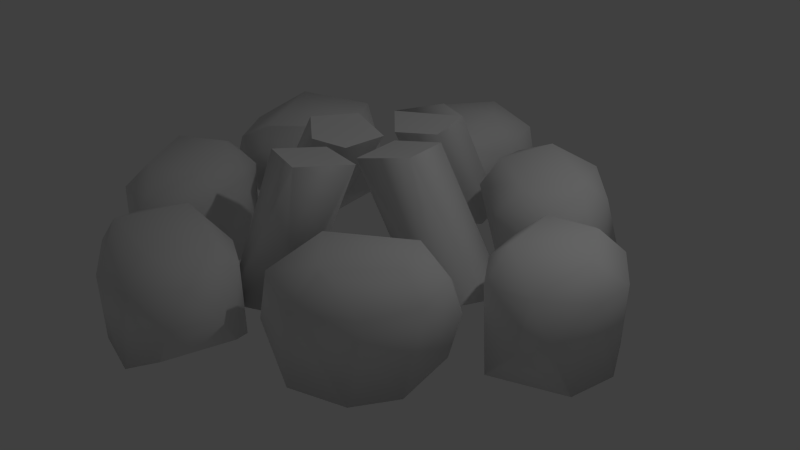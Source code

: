 # Source: firepit.blend  (saved by Blender 2.64.0; exported with 4.5.12 LTS)
import bpy
from mathutils import Matrix  # noqa: F401  (used for matrix-valued properties, if any)

bpy.ops.wm.read_factory_settings(use_empty=True)
scene = bpy.context.scene
scene.name = 'Scene'

# ---- collections
col_collection_1 = bpy.data.collections.new('Collection 1'); scene.collection.children.link(col_collection_1)

# ---- world
world_world = bpy.data.worlds.new('World'); scene.world = world_world
world_world.color = (0.05088, 0.05088, 0.05088)
world_world.use_sun_shadow = False
world_world.sun_shadow_jitter_overblur = 0.0
world_world.cycles.sampling_method = 'MANUAL'
world_world.cycles.sample_map_resolution = 256

# ---- cameras
cam_camera = bpy.data.cameras.new('Camera')
cam_camera.clip_end = 100.0
cam_camera.lens = 35.0
cam_camera.sensor_width = 32.0
cam_camera.sensor_height = 18.0
cam_camera.ortho_scale = 7.314
cam_camera.dof.focus_distance = 0.0
cam_camera.dof.aperture_fstop = 128.0

# ---- lights
light_lamp = bpy.data.lights.new('Lamp', 'POINT')
light_lamp.transmission_factor = 0.0
light_lamp.cutoff_distance = 30.0
light_lamp.energy = 100.0
light_lamp.shadow_buffer_clip_start = 1.001
light_lamp.shadow_soft_size = 0.1
light_lamp.shadow_maximum_resolution = 0.006
light_lamp.use_absolute_resolution = True
light_lamp.cycles.use_multiple_importance_sampling = False

# ---- meshes
me_cube_001 = bpy.data.meshes.new('Cube.001')
me_cube_001.from_pydata([(131.1, 79.5, -36.49), (-43.41, 149.5, -203.6), (252.1, -74.74, -12.1), (-117.5, -159.4, -12.08), (-116.1, -290.3, -195.3), (263.9, 94.91, 5.436), (-146.6, -164.7, 39.72), (121.8, -82.28, -9.644), (-57.34, -220.7, 54.47), (55.45, 205.7, -108.1), (15.35, 193.6, -207.2), (68.2, 183.0, -210.0), (-259.7, -8.477, -146.1), (-171.5, -236.7, -76.61), (130.3, 231.8, 21.78), (315.6, -80.98, 14.76), (-129.5, -240.8, -94.03), (-144.9, 51.69, -196.2), (-102.2, 285.8, -19.64), (195.6, -8.002, -148.0), (64.22, -250.4, -150.1), (-169.5, -44.93, -157.4), (-33.24, 207.8, -157.9), (181.1, 212.6, 30.57), (33.11, 226.7, -16.27), (-50.2, -50.29, 115.0), (-237.1, -49.58, 14.77), (5.688, -311.2, 42.8), (96.0, -228.1, 14.76), (-185.2, 144.3, -128.4), (-49.35, 284.2, 54.84), (179.2, -62.86, -149.6), (-44.5, 148.9, -174.1), (46.29, 156.0, -171.6), (173.3, -43.85, -156.2), (91.82, -22.59, 129.1), (-7.494, -213.3, -156.1), (-11.9, -29.49, 101.1), (211.6, -20.95, -16.47), (-120.5, -245.5, 14.68), (209.4, -141.8, 42.53), (-264.6, -168.1, -19.64), (-146.9, -74.89, -207.6), (72.05, -186.7, -198.0), (-208.2, -187.8, 43.18), (-113.3, 75.41, 54.93), (71.78, 119.8, -25.64), (215.7, 140.8, 41.26), (-10.68, 169.4, -0.2643), (-127.1, 257.2, -203.8), (-173.4, -52.42, -12.11), (-46.59, -112.0, 124.6), (-196.9, -230.1, -150.2), (60.01, -295.2, 1.595), (-212.7, -23.71, -129.1), (221.8, 93.11, -75.12), (85.63, 140.8, 36.37), (-129.6, 28.82, 66.06), (349.4, 36.14, -19.82), (-52.2, 88.2, 116.9), (151.0, -244.5, -14.32), (89.55, -121.3, -207.9), (272.3, 107.2, -71.86), (139.9, -243.6, -197.1), (-11.0, 31.66, 100.2), (26.88, -46.55, 106.3), (-4.523, 226.7, 56.94), (-268.7, -81.28, -195.3), (328.7, 67.48, -204.0), (337.7, -77.98, -76.55), (245.4, 122.0, -65.66), (-62.69, 143.8, -12.08), (40.17, -223.0, -12.08), (-156.2, -0.05908, -121.1), (44.8, 69.63, 112.2), (-77.92, -198.3, -12.1), (-247.2, 118.0, -124.1), (-108.8, 228.1, 43.44), (-119.3, -139.5, -204.0), (-194.5, 116.6, -194.1), (-8.937, -344.7, -203.6), (333.6, -14.14, 55.19), (-10.57, -197.5, -16.47), (126.8, -83.16, -204.0), (-78.02, -299.5, 55.21), (-90.81, 158.7, 27.88), (14.81, -341.1, -11.41), (232.6, -168.6, -203.8), (24.44, 292.5, -97.64), (-46.5, -342.2, -19.64), (312.2, 84.6, -11.41), (-95.8, -16.01, 130.4), (-127.3, 118.3, -155.2), (293.5, 59.58, 42.76), (23.55, -211.8, -204.2), (56.65, -322.4, -71.86), (-294.4, 39.36, 9.601), (247.3, 154.7, -130.2), (-25.23, -47.76, 107.0), (-123.4, -195.5, -150.0), (226.9, 56.48, 33.23), (-11.38, 138.6, 130.8), (-158.9, -220.9, -0.6727), (63.95, 203.9, 12.86), (-148.6, 206.5, -150.2), (-20.13, 308.9, -197.0), (79.22, 40.24, 125.4), (108.8, 27.32, -179.8), (349.9, -49.85, -197.0), (101.2, -157.6, 53.96), (87.76, -234.1, -94.03), (355.3, 15.84, -207.9), (126.6, -43.6, -173.6), (202.0, 0.3809, -207.3), (-112.2, 62.61, -126.2), (-169.3, 143.9, 58.68), (71.3, -169.3, -12.11), (24.74, -248.7, 40.38), (-131.2, 47.29, -171.7), (206.9, 89.08, -5.181), (-216.3, 7.133, -183.1), (-243.6, -198.7, -203.6), (285.0, 101.5, -150.5), (-109.1, -29.54, -180.0), (-260.8, 53.08, -180.2), (-239.0, -39.56, -94.03), (-266.9, 105.0, 67.58), (49.5, -179.9, -164.6), (35.75, 123.7, 127.0), (-199.2, 11.53, -147.2), (159.4, 98.3, 25.72), (-224.9, -214.7, -11.41), (36.78, 200.7, -160.1), (75.24, -273.4, -75.19), (116.4, 252.9, -175.0), (-79.41, -328.9, -207.2), (310.0, -92.32, -102.0), (45.71, -62.76, 111.0), (16.86, -119.8, -181.2), (209.8, 70.65, -149.5), (-150.8, 192.7, -71.86), (-30.37, 312.4, -14.32), (-193.6, -45.78, -195.5), (88.58, 140.2, -232.5), (-251.1, -117.9, 55.47), (-87.22, 295.8, -207.7), (-139.4, 237.1, -11.41), (241.8, -114.2, -150.3), (202.1, 35.04, -12.08), (-47.45, -177.3, -165.7), (-123.9, 147.7, -75.19), (226.7, 174.1, -2.405), (88.88, 237.9, -42.38), (-269.8, -19.03, -63.49), (172.4, -84.68, 33.13), (-33.36, -130.8, -177.3), (-71.41, 43.1, 122.7), (176.9, 42.95, -155.7), (-111.9, -302.5, -14.32), (-275.3, -129.8, -206.4), (-185.2, -87.24, 57.68), (125.8, 193.4, 68.21), (163.1, -212.1, 55.29), (256.5, -43.34, 54.07), (202.0, -215.9, -207.8), (198.9, -63.47, -51.14), (6.129, 119.8, -181.6), (-275.5, -92.29, -14.32), (263.9, -82.37, -199.6), (-120.9, 126.2, -46.5), (19.11, 283.0, 15.28), (240.2, -146.2, -11.86), (198.3, 74.42, -75.8), (357.0, -26.32, -7.125), (237.0, -88.62, -76.61), (214.9, -202.2, -19.64), (-188.8, -17.88, 63.01), (-244.7, -24.78, 9.583), (227.3, -98.39, 1.021), (204.2, 88.45, -165.3), (-5.264, 44.79, 105.8), (9.683, 30.51, 99.88), (32.34, 242.1, -195.5), (-135.8, 188.6, 9.123), (-99.31, 142.0, -150.0), (-131.8, -102.4, -0.4639), (-93.19, -206.4, -198.5), (21.7, -133.2, 129.9), (-26.53, -194.4, -208.0), (-283.4, 74.34, -128.3), (-126.9, -206.1, -63.69), (215.6, 225.7, -171.2), (-293.1, 22.63, -108.7), (44.67, -329.2, -150.0), (151.7, 97.27, -230.5)], [], [(166, 180, 32), (13, 131, 52), (113, 168, 2), (174, 147, 31), (1, 184, 104), (59, 74, 128), (144, 44, 160), (116, 61, 43), (103, 9, 46), (189, 76, 79), (189, 79, 124), (153, 54, 177), (169, 29, 115), (7, 154, 165), (4, 186, 135), (140, 146, 104), (132, 33, 22), (90, 5, 93), (30, 77, 66), (111, 113, 68), (150, 85, 183), (2, 136, 15), (129, 91, 156), (15, 69, 173), (50, 26, 160), (101, 59, 128), (115, 126, 57), (76, 126, 29), (149, 51, 155), (115, 57, 45), (83, 147, 87), (95, 86, 193), (33, 32, 22), (46, 130, 56), (107, 181, 157), (55, 122, 139), (189, 124, 192), (130, 119, 47), (112, 107, 19), (192, 124, 12), (69, 136, 108), (38, 113, 2), (126, 96, 177), (80, 20, 193), (138, 137, 127), (152, 14, 134), (100, 93, 5), (92, 17, 79), (112, 65, 107), (155, 98, 138), (109, 40, 154), (24, 170, 66), (141, 145, 18), (136, 2, 168), (152, 9, 103), (109, 28, 162), (21, 25, 91), (158, 4, 135), (103, 56, 161), (29, 126, 115), (146, 30, 18), (142, 42, 159), (157, 106, 19), (157, 181, 106), (163, 93, 100), (95, 193, 133), (70, 97, 151), (153, 192, 12), (183, 146, 140), (166, 74, 180), (78, 99, 52), (167, 125, 67), (48, 24, 66), (163, 15, 81), (26, 144, 160), (108, 168, 111), (109, 7, 116), (1, 145, 10), (57, 176, 73), (165, 154, 178), (16, 75, 186), (34, 35, 65), (83, 87, 164), (143, 191, 194), (161, 130, 47), (86, 27, 84), (114, 169, 45), (12, 54, 153), (83, 31, 147), (191, 179, 194), (150, 184, 71), (84, 158, 89), (15, 173, 81), (7, 31, 83), (68, 139, 122), (86, 80, 193), (113, 111, 168), (168, 108, 136), (123, 64, 37), (54, 12, 120), (172, 194, 179), (33, 166, 32), (85, 66, 77), (23, 161, 47), (22, 59, 101), (86, 53, 27), (14, 103, 161), (162, 40, 109), (26, 125, 167), (140, 104, 150), (148, 38, 163), (158, 135, 89), (123, 37, 25), (118, 64, 123), (186, 4, 16), (90, 81, 58), (90, 58, 68), (54, 120, 17), (54, 17, 73), (171, 40, 162), (132, 74, 33), (148, 163, 100), (191, 23, 151), (21, 91, 129), (19, 35, 34), (29, 169, 92), (149, 155, 127), (132, 128, 74), (151, 97, 191), (58, 111, 68), (114, 57, 73), (66, 170, 30), (53, 95, 133), (71, 85, 150), (3, 99, 78), (117, 27, 53), (42, 50, 185), (170, 141, 30), (121, 42, 78), (185, 160, 6), (162, 60, 175), (131, 102, 44), (82, 94, 188), (17, 114, 73), (0, 130, 46), (185, 50, 160), (19, 106, 35), (143, 134, 191), (114, 45, 57), (24, 10, 182), (178, 171, 174), (91, 25, 37), (47, 151, 23), (71, 48, 85), (67, 142, 159), (191, 97, 179), (103, 46, 56), (138, 98, 137), (79, 17, 120), (89, 135, 80), (9, 143, 46), (48, 10, 24), (131, 41, 121), (23, 14, 161), (42, 121, 159), (75, 16, 39), (190, 99, 3), (7, 61, 116), (127, 137, 187), (72, 82, 8), (92, 114, 17), (131, 44, 144), (47, 70, 151), (9, 11, 143), (167, 159, 41), (39, 158, 84), (92, 169, 114), (28, 110, 60), (142, 67, 125), (59, 180, 74), (172, 179, 70), (141, 105, 145), (116, 28, 109), (3, 102, 190), (54, 176, 177), (115, 45, 169), (165, 31, 7), (129, 156, 118), (185, 78, 42), (133, 20, 72), (155, 138, 127), (107, 65, 181), (14, 191, 134), (41, 159, 121), (35, 106, 181), (72, 8, 117), (91, 37, 64), (35, 181, 65), (39, 84, 8), (155, 51, 98), (183, 140, 150), (72, 20, 94), (182, 10, 105), (56, 130, 161), (188, 135, 186), (127, 187, 36), (86, 84, 89), (141, 88, 105), (175, 164, 87), (81, 93, 163), (72, 53, 133), (80, 188, 94), (146, 49, 104), (102, 131, 13), (125, 50, 142), (1, 48, 71), (5, 62, 55), (55, 100, 5), (5, 90, 62), (69, 108, 173), (29, 92, 79), (31, 165, 174), (90, 93, 81), (170, 88, 141), (170, 24, 88), (118, 156, 64), (146, 18, 49), (32, 180, 59), (39, 16, 158), (110, 116, 43), (167, 67, 159), (112, 19, 34), (36, 187, 51), (13, 52, 99), (13, 190, 102), (94, 82, 72), (133, 193, 20), (103, 14, 152), (105, 10, 145), (108, 111, 173), (173, 111, 58), (18, 145, 49), (146, 183, 77), (148, 139, 113), (178, 154, 40), (61, 83, 164), (46, 143, 194), (171, 178, 40), (43, 63, 110), (62, 122, 55), (187, 137, 51), (0, 119, 130), (26, 167, 144), (107, 157, 19), (123, 25, 21), (174, 171, 147), (79, 76, 29), (11, 134, 143), (24, 182, 88), (131, 144, 41), (72, 117, 53), (70, 179, 97), (126, 189, 96), (6, 44, 102), (118, 123, 129), (8, 82, 75), (75, 39, 8), (7, 83, 61), (126, 177, 176), (60, 110, 63), (3, 185, 6), (152, 134, 9), (153, 177, 96), (144, 167, 41), (36, 149, 127), (55, 139, 148), (0, 172, 119), (2, 15, 163), (50, 125, 26), (123, 21, 129), (119, 172, 70), (178, 174, 165), (48, 66, 85), (62, 90, 122), (126, 76, 189), (90, 68, 122), (116, 110, 28), (81, 173, 58), (113, 38, 148), (99, 190, 13), (75, 188, 186), (194, 0, 46), (94, 20, 80), (79, 120, 124), (80, 135, 188), (156, 91, 64), (137, 98, 51), (158, 16, 4), (171, 87, 147), (23, 191, 14), (50, 42, 142), (6, 160, 44), (78, 185, 3), (34, 65, 112), (150, 104, 184), (192, 96, 189), (171, 162, 175), (171, 175, 87), (163, 38, 2), (49, 145, 1), (60, 164, 175), (61, 164, 43), (8, 27, 117), (86, 89, 80), (3, 6, 102), (146, 77, 30), (30, 141, 18), (132, 101, 128), (43, 164, 63), (77, 183, 85), (78, 52, 121), (53, 86, 95), (136, 69, 15), (7, 109, 154), (96, 192, 153), (84, 27, 8), (54, 73, 176), (60, 63, 164), (68, 113, 139), (124, 120, 12), (28, 60, 162), (1, 104, 49), (57, 126, 176), (131, 121, 52), (182, 105, 88), (71, 184, 1), (148, 100, 55), (134, 11, 9), (33, 74, 166), (172, 0, 194), (36, 51, 149), (48, 1, 10), (22, 101, 132), (32, 59, 22), (70, 47, 119), (82, 188, 75)])
me_cube_001.polygons.foreach_set('use_smooth', [True] * 346)
_k = set([(25, 37), (25, 91), (35, 65), (35, 106), (35, 181), (37, 64), (37, 91), (51, 98), (51, 137), (51, 187), (59, 74), (59, 128), (59, 180), (64, 91), (64, 156), (65, 181), (74, 128), (74, 180), (91, 156), (98, 137), (106, 181), (137, 187)])
me_cube_001.attributes.new('sharp_edge', 'BOOLEAN', 'EDGE').data.foreach_set('value', [ (min(e.vertices), max(e.vertices)) in _k for e in me_cube_001.edges])
me_cube_001.use_remesh_preserve_volume = False
me_cube_001.use_remesh_preserve_attributes = False
me_cube_001.use_mirror_vertex_groups = False
me_cube_001.update()

# ---- objects
ob_cube = bpy.data.objects.new('Cube', me_cube_001)
ob_lamp = bpy.data.objects.new('Lamp', light_lamp)
ob_camera = bpy.data.objects.new('Camera', cam_camera)

# ---- transforms, parenting, visibility, modifiers, constraints
ob_cube.location = (0.0, 0.0, 0.9698)
ob_cube.scale = (0.01, 0.01, 0.005322)
ob_cube.lineart.crease_threshold = 0.0
_m = ob_cube.modifiers.new('EdgeSplit', 'EDGE_SPLIT')
_m.split_angle = 1.536
ob_lamp.location = (4.076, 1.005, 5.904)
ob_lamp.rotation_euler = (0.6503, 0.05522, 1.866)
ob_lamp.lock_rotations_4d = False
ob_lamp.empty_display_type = 'ARROWS'
ob_lamp.color = (0.0, 0.0, 0.0, 0.0)
ob_lamp.lineart.crease_threshold = 0.0
ob_camera.location = (7.481, -6.508, 5.344)
ob_camera.rotation_euler = (1.109, 0.01082, 0.8149)
ob_camera.lock_rotations_4d = False
ob_camera.empty_display_type = 'ARROWS'
ob_camera.color = (0.0, 0.0, 0.0, 0.0)
ob_camera.display_type = 'WIRE'
ob_camera.lineart.crease_threshold = 0.0

# ---- collection membership
col_collection_1.objects.link(ob_cube)
col_collection_1.objects.link(ob_lamp)
col_collection_1.objects.link(ob_camera)

# ---- scene / render settings (as saved in the file)
scene.camera = ob_camera
scene.frame_start = 1; scene.frame_end = 250; scene.frame_set(1)
scene.render.engine = 'BLENDER_EEVEE_NEXT'
scene.render.image_settings.color_mode = 'RGB'
scene.render.image_settings.compression = 90
scene.render.resolution_percentage = 50
scene.render.dither_intensity = 0.0
scene.cycles.use_denoising = False
scene.cycles.samples = 10
scene.cycles.sampling_pattern = 'TABULATED_SOBOL'
scene.cycles.light_sampling_threshold = 0.0
scene.cycles.use_adaptive_sampling = False
scene.cycles.use_light_tree = False
scene.cycles.blur_glossy = 0.0
scene.cycles.volume_bounces = 1
scene.cycles.pixel_filter_type = 'GAUSSIAN'
scene.cycles.sample_clamp_indirect = 0.0
scene.view_settings.view_transform = 'Standard'
bpy.context.view_layer.update()

